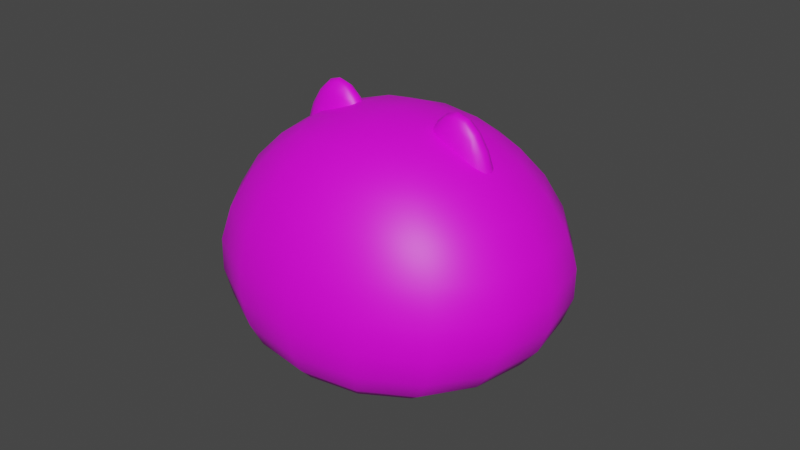 # Source: Cat_Lv1.blend  (saved by Blender 4.0.36; exported with 4.5.12 LTS)
import bpy
from mathutils import Matrix  # noqa: F401  (used for matrix-valued properties, if any)

bpy.ops.wm.read_factory_settings(use_empty=True)
scene = bpy.context.scene
scene.name = 'Scene'

# ---- collections
col_body = bpy.data.collections.new('Body'); scene.collection.children.link(col_body)
col_face = bpy.data.collections.new('Face'); scene.collection.children.link(col_face)

# ---- images (referenced by path relative to the original .blend; pixels are not part of the script)
import os
ASSET_DIR = os.environ.get("B2B_ASSET_DIR", "")  # directory of the original .blend (textures are referenced by path, not embedded)
HERE = os.path.dirname(os.path.abspath(__file__))  # packed textures are extracted next to this script under _unpacked/

def load_image(name, relpath, width, height, colorspace="sRGB"):
    """Load a texture the original file referenced (path relative to the .blend, or extracted next to this script)."""
    p = next((c for c in (os.path.join(HERE, relpath), os.path.join(ASSET_DIR, relpath)) if relpath and os.path.exists(c)), "")
    if p:
        img = bpy.data.images.load(p, check_existing=True)
        img.name = name
    else:  # same state as the original file: an image datablock whose file is absent (Cycles renders it pink)
        img = bpy.data.images.new(name, width, height)
        img.source = "FILE"
        img.filepath = "//" + (relpath or name)
    img.colorspace_settings.name = colorspace
    return img
img_character_texture_psd = load_image('Character Texture.psd', 'Cat UV.png', 1024, 1024, 'sRGB')
img_uv_grid = load_image('UV Grid', '', 1024, 1024, 'sRGB')
img_eye_texture_template_psd = load_image('Eye Texture Template.psd', 'Eye Texture Template.psd', 1024, 1024, 'sRGB')
img_mouth_texture_temnplate_psd = load_image('Mouth Texture Temnplate.psd', 'Mouth Texture Template.psd', 1024, 1024, 'sRGB')

# ---- materials (node trees are filled in below, after node groups)
mat_character = bpy.data.materials.new('Character')
mat_character.use_transparent_shadow = False
mat_character.roughness = 0.5
mat_face = bpy.data.materials.new('Face')
mat_face.use_transparent_shadow = False
mat_mouth = bpy.data.materials.new('Mouth')
mat_mouth.alpha_threshold = 0.0
mat_mouth.use_transparent_shadow = False
mat_mouth.line_color = (0.0, 0.0, 0.0, 1.0)

# ---- material node trees
mat_character.use_nodes = True; mat_character.node_tree.nodes.clear()
_N = mat_character.node_tree.nodes; _L = mat_character.node_tree.links
n0 = _N.new('ShaderNodeBsdfPrincipled'); n0.name = 'Principled BSDF'; n0.location = (-266, -383)
n0.distribution = 'GGX'
n0.subsurface_method = 'RANDOM_WALK_SKIN'
n0.inputs[3].default_value = 1.45
n0.inputs[27].default_value = (0.0, 0.0, 0.0, 1.0)
n0.inputs[28].default_value = 1.0
n1 = _N.new('ShaderNodeOutputMaterial'); n1.name = 'Material Output'; n1.location = (24, -383)
n2 = _N.new('ShaderNodeTexImage'); n2.name = 'Image Texture.001'; n2.location = (-683, -725)
n2.image = img_character_texture_psd
n3 = _N.new('ShaderNodeTexImage'); n3.name = 'Image Texture'; n3.location = (-672, -423)
n3.image = img_uv_grid
_L.new(n0.outputs[0], n1.inputs[0])
_L.new(n3.outputs[0], n0.inputs[0])
n1.is_active_output = True
mat_face.use_nodes = True; mat_face.node_tree.nodes.clear()
_N = mat_face.node_tree.nodes; _L = mat_face.node_tree.links
n0 = _N.new('ShaderNodeBsdfPrincipled'); n0.name = 'Principled BSDF'; n0.location = (10, 300)
n0.distribution = 'GGX'
n0.subsurface_method = 'RANDOM_WALK_SKIN'
n0.inputs[3].default_value = 1.45
n0.inputs[27].default_value = (0.0, 0.0, 0.0, 1.0)
n0.inputs[28].default_value = 1.0
n1 = _N.new('ShaderNodeOutputMaterial'); n1.name = 'Material Output'; n1.location = (300, 300)
n2 = _N.new('ShaderNodeTexImage'); n2.name = 'Image Texture'; n2.location = (-375, 305)
n2.image = img_eye_texture_template_psd
_L.new(n0.outputs[0], n1.inputs[0])
_L.new(n2.outputs[0], n0.inputs[0])
_L.new(n2.outputs[1], n0.inputs[4])
n1.is_active_output = True
mat_mouth.use_nodes = True; mat_mouth.node_tree.nodes.clear()
_N = mat_mouth.node_tree.nodes; _L = mat_mouth.node_tree.links
n0 = _N.new('ShaderNodeOutputMaterial'); n0.name = 'Material Output'; n0.location = (300, 300)
n1 = _N.new('ShaderNodeBsdfPrincipled'); n1.name = 'Principled BSDF'; n1.location = (10, 300)
n1.distribution = 'GGX'
n1.subsurface_method = 'RANDOM_WALK_SKIN'
n1.inputs[2].default_value = 0.4
n1.inputs[3].default_value = 1.45
n1.inputs[27].default_value = (0.0, 0.0, 0.0, 1.0)
n1.inputs[28].default_value = 1.0
n2 = _N.new('ShaderNodeTexImage'); n2.name = 'Image Texture'; n2.location = (-351, 209)
n2.image = img_mouth_texture_temnplate_psd
_L.new(n1.outputs[0], n0.inputs[0])
_L.new(n2.outputs[0], n1.inputs[0])
_L.new(n2.outputs[1], n1.inputs[4])
n0.is_active_output = True

# ---- world
world_world = bpy.data.worlds.new('World'); scene.world = world_world
world_world.use_nodes = True; world_world.node_tree.nodes.clear()
_N = world_world.node_tree.nodes; _L = world_world.node_tree.links
n0 = _N.new('ShaderNodeOutputWorld'); n0.name = 'World Output'; n0.location = (300, 300)
n1 = _N.new('ShaderNodeBackground'); n1.name = 'Background'; n1.location = (10, 300)
n1.inputs[0].default_value = (0.05088, 0.05088, 0.05088, 1.0)
_L.new(n1.outputs[0], n0.inputs[0])
n0.is_active_output = True
world_world.color = (0.05088, 0.05088, 0.05088)
world_world.use_sun_shadow = False
world_world.sun_shadow_jitter_overblur = 0.0

# ---- meshes
me_butt = bpy.data.meshes.new('Butt')
me_butt.from_pydata([(0.05, 0.25, 0.05535), (0.05, 0.25, 0.3553), (-0.25, 0.25, 0.05535), (-0.25, 0.25, 0.3553), (0.05, -0.05, 0.05535), (0.05, -0.05, 0.3553), (-0.25, -0.05, 0.3553), (-0.25, -0.05, 0.05535)], [], [(4, 0, 1, 5), (0, 2, 3, 1), (3, 6, 5, 1), (0, 4, 7, 2), (2, 7, 6, 3), (5, 6, 7, 4)])
me_butt.polygons.foreach_set('use_smooth', [True] * 6)
_uv = me_butt.uv_layers.new(name='UVMap')
_uv.uv.foreach_set('vector', [0.6203, 0.5625, 0.5469, 0.5625, 0.5469, 0.6562, 0.6203, 0.6562, 0.5469, 0.5625, 0.4531, 0.5625, 0.4531, 0.6562, 0.5469, 0.6562, 0.4531, 0.6562, 0.4531, 0.7297, 0.5469, 0.7297, 0.5469, 0.6562, 0.5469, 0.5625, 0.5469, 0.4891, 0.4531, 0.4891, 0.4531, 0.5625, 0.4531, 0.5625, 0.3797, 0.5625, 0.3797, 0.6562, 0.4531, 0.6562, 0.5469, 0.7297, 0.4531, 0.7297, 0.3797, 0.5625, 0.5469, 0.4891])
me_butt.materials.append(mat_character)
me_butt.use_remesh_fix_poles = True
me_butt.use_remesh_preserve_attributes = False
me_butt.use_paint_bone_selection = False
me_butt.use_paint_mask_vertex = True
me_butt.update()
me_butt.normals_split_custom_set([tuple(v) for v in zip(*[iter([0.5774, -0.5774, -0.5774, 0.5774, 0.5774, -0.5774, 0.5774, 0.5774, 0.5774, 0.5774, -0.5774, 0.5774, 0.5774, 0.5774, -0.5774, -0.5774, 0.5774, -0.5774, -0.5774, 0.5774, 0.5774, 0.5774, 0.5774, 0.5774, -0.5774, 0.5774, 0.5774, -0.5774, -0.5774, 0.5774, 0.5774, -0.5774, 0.5774, 0.5774, 0.5774, 0.5774, 0.5774, 0.5774, -0.5774, 0.5774, -0.5774, -0.5774, -0.5774, -0.5774, -0.5774, -0.5774, 0.5774, -0.5774, -0.5774, 0.5774, -0.5774, -0.5774, -0.5774, -0.5774, -0.5774, -0.5774, 0.5774, -0.5774, 0.5774, 0.5774, 0.5774, -0.5774, 0.5774, -0.5774, -0.5774, 0.5774, -0.5774, -0.5774, -0.5774, 0.5774, -0.5774, -0.5774])] * 3)])
me_ear = bpy.data.meshes.new('Ear')
me_ear.from_pydata([(-0.375, -0.07, 0.752), (-0.25, -0.035, 1.065), (-0.375, 0.07, 0.752), (-0.25, 0.035, 1.065), (0.0, -0.07, 0.752), (-0.125, -0.035, 1.065), (0.0, 0.07, 0.752), (-0.125, 0.035, 1.065)], [], [(0, 1, 3, 2), (2, 3, 7, 6), (6, 7, 5, 4), (4, 5, 1, 0), (2, 6, 4, 0), (7, 3, 1, 5)])
me_ear.polygons.foreach_set('use_smooth', [True] * 6)
_uv = me_ear.uv_layers.new(name='UVMap')
_uv.uv.foreach_set('vector', [0.3762, 0.3345, 0.4876, 0.3469, 0.4876, 0.3718, 0.3762, 0.3843, 0.4378, 0.4722, 0.4876, 0.3718, 0.5124, 0.3718, 0.5622, 0.4722, 0.6238, 0.3843, 0.5124, 0.3718, 0.5124, 0.3469, 0.6238, 0.3345, 0.5622, 0.2466, 0.5124, 0.3469, 0.4876, 0.3469, 0.4378, 0.2466, 0.5, 0.3594, 0.5, 0.3594, 0.5, 0.3594, 0.5, 0.3594, 0.5124, 0.3718, 0.4876, 0.3718, 0.4876, 0.3469, 0.5124, 0.3469])
me_ear.materials.append(mat_character)
me_ear.use_remesh_fix_poles = True
me_ear.use_remesh_preserve_attributes = False
me_ear.use_paint_bone_selection = False
me_ear.use_paint_mask_vertex = True
me_ear.update()
me_ear.normals_split_custom_set([tuple(v) for v in zip(*[iter([-0.6763, -0.5883, -0.4434, -0.4492, -0.5598, 0.6963, -0.4492, 0.5598, 0.6963, -0.6763, 0.5883, -0.4434, -0.6763, 0.5883, -0.4434, -0.4492, 0.5598, 0.6963, 0.4492, 0.5598, 0.6963, 0.6763, 0.5883, -0.4434, 0.6763, 0.5883, -0.4434, 0.4492, 0.5598, 0.6963, 0.4492, -0.5598, 0.6963, 0.6763, -0.5883, -0.4434, 0.6763, -0.5883, -0.4434, 0.4492, -0.5598, 0.6963, -0.4492, -0.5598, 0.6963, -0.6763, -0.5883, -0.4434, -0.6763, 0.5883, -0.4434, 0.6763, 0.5883, -0.4434, 0.6763, -0.5883, -0.4434, -0.6763, -0.5883, -0.4434, 0.4492, 0.5598, 0.6963, -0.4492, 0.5598, 0.6963, -0.4492, -0.5598, 0.6963, 0.4492, -0.5598, 0.6963])] * 3)])
me_head = bpy.data.meshes.new('Head')
me_head.from_pydata([(-0.125, -0.1875, 0.4395), (-0.25, -0.25, 1.04), (-0.125, 0.1875, 0.4395), (-0.25, 0.25, 1.04), (0.125, -0.1875, 0.4395), (0.25, -0.25, 1.04), (0.125, 0.1875, 0.4395), (0.25, 0.25, 1.04), (-0.625, -0.5, 0.627), (-0.625, 0.5, 0.627), (0.625, 0.5, 0.627), (0.625, -0.5, 0.627), (-0.375, 0.375, 0.3145), (-0.375, -0.375, 0.3145), (0.375, 0.375, 0.3145), (0.375, -0.375, 0.3145)], [], [(8, 1, 3, 9), (10, 7, 5, 11), (9, 3, 7, 10), (11, 5, 1, 8), (7, 3, 1, 5), (14, 10, 11, 15), (15, 11, 8, 13), (13, 8, 9, 12), (12, 9, 10, 14), (2, 0, 13, 12), (4, 6, 14, 15), (6, 2, 12, 14), (0, 4, 15, 13), (2, 6, 4, 0)])
me_head.polygons.foreach_set('use_smooth', [True] * 14)
_uv = me_head.uv_layers.new(name='UVMap')
_uv.uv.foreach_set('vector', [0.263, 0.6784, 0.4089, 0.7468, 0.4089, 0.929, 0.263, 0.9974, 0.737, 0.9974, 0.5911, 0.929, 0.5911, 0.7468, 0.737, 0.6784, 0.9791, 0.5322, 0.888, 0.665, 0.7057, 0.665, 0.6146, 0.5322, 0.3854, 0.5322, 0.2943, 0.665, 0.112, 0.665, 0.02087, 0.5322, 0.5911, 0.929, 0.4089, 0.929, 0.4089, 0.7468, 0.5911, 0.7468, 0.8309, 0.9746, 0.737, 0.9974, 0.737, 0.6784, 0.8309, 0.7012, 0.3626, 0.4383, 0.3854, 0.5322, 0.02087, 0.5322, 0.04365, 0.4383, 0.1691, 0.7012, 0.263, 0.6784, 0.263, 0.9974, 0.1691, 0.9746, 0.9563, 0.4383, 0.9791, 0.5322, 0.6146, 0.5322, 0.6374, 0.4383, 0.07513, 0.9062, 0.07517, 0.7695, 0.1691, 0.7012, 0.1691, 0.9746, 0.9249, 0.7695, 0.9249, 0.9062, 0.8309, 0.9746, 0.8309, 0.7012, 0.7285, 0.3662, 0.8652, 0.3662, 0.9563, 0.4383, 0.6374, 0.4383, 0.1347, 0.3663, 0.2715, 0.3662, 0.3626, 0.4383, 0.04365, 0.4383, 0.5, 0.8379, 0.5, 0.8379, 0.5, 0.8379, 0.5, 0.8379])
me_head.materials.append(mat_character)
me_head.use_remesh_fix_poles = True
me_head.use_remesh_preserve_attributes = False
me_head.use_paint_bone_selection = False
me_head.use_paint_mask_vertex = True
me_head.update()
me_head.normals_split_custom_set([tuple(v) for v in zip(*[iter([-0.7452, -0.6654, 0.04309, -0.3118, -0.4036, 0.8602, -0.3118, 0.4036, 0.8602, -0.7452, 0.6654, 0.04309, 0.7452, 0.6654, 0.04309, 0.3118, 0.4036, 0.8602, 0.3118, -0.4036, 0.8602, 0.7452, -0.6654, 0.04309, -0.7452, 0.6654, 0.04309, -0.3118, 0.4036, 0.8602, 0.3118, 0.4036, 0.8602, 0.7452, 0.6654, 0.04309, 0.7452, -0.6654, 0.04309, 0.3118, -0.4036, 0.8602, -0.3118, -0.4036, 0.8602, -0.7452, -0.6654, 0.04309, 0.3118, 0.4036, 0.8602, -0.3118, 0.4036, 0.8602, -0.3118, -0.4036, 0.8602, 0.3118, -0.4036, 0.8602, 0.2574, 0.4131, -0.8736, 0.7452, 0.6654, 0.04309, 0.7452, -0.6654, 0.04309, 0.2574, -0.4131, -0.8736, 0.2574, -0.4131, -0.8736, 0.7452, -0.6654, 0.04309, -0.7452, -0.6654, 0.04309, -0.2574, -0.4131, -0.8736, -0.2574, -0.4131, -0.8736, -0.7452, -0.6654, 0.04309, -0.7452, 0.6654, 0.04309, -0.2574, 0.4131, -0.8736, -0.2574, 0.4131, -0.8736, -0.7452, 0.6654, 0.04309, 0.7452, 0.6654, 0.04309, 0.2574, 0.4131, -0.8736, 0.1681, -0.2324, -0.958, 0.1681, 0.2323, -0.958, -0.2574, -0.4131, -0.8736, -0.2574, 0.4131, -0.8736, -0.1682, 0.2323, -0.958, -0.1681, -0.2323, -0.958, 0.2574, 0.4131, -0.8736, 0.2574, -0.4131, -0.8736, -0.1681, -0.2323, -0.958, 0.1681, -0.2324, -0.958, -0.2574, 0.4131, -0.8736, 0.2574, 0.4131, -0.8736, 0.1681, 0.2323, -0.958, -0.1682, 0.2323, -0.958, 0.2574, -0.4131, -0.8736, -0.2574, -0.4131, -0.8736, 0.1681, -0.2324, -0.958, -0.1681, -0.2323, -0.958, -0.1682, 0.2323, -0.958, 0.1681, 0.2323, -0.958])] * 3)])
me_eye_left = bpy.data.meshes.new('Eye Left')
me_eye_left.from_pydata([(0.0, -0.42, 0.53), (0.0, -0.42, 0.74), (0.21, -0.39, 0.53), (0.21, -0.39, 0.74)], [], [(0, 2, 3, 1)])
me_eye_left.polygons.foreach_set('use_smooth', [True] * 1)
_uv = me_eye_left.uv_layers.new(name='UVMap')
_uv.uv.foreach_set('vector', [0.9955, 0.032, -0.004286, 0.032, -0.004286, 1.023, 0.9955, 1.023])
me_eye_left.materials.append(mat_face)
me_eye_left.use_remesh_fix_poles = True
me_eye_left.use_remesh_preserve_attributes = False
me_eye_left.use_paint_bone_selection = False
me_eye_left.use_paint_mask_vertex = True
me_eye_left.update()
me_eye_left.normals_split_custom_set([tuple(v) for v in zip(*[iter([0.04221, -0.9942, -0.09883, 0.1409, -0.9791, -0.1468, 0.1414, -0.9899, 0.0, 0.1414, -0.9899, 0.0])] * 3)])
me_eye_right = bpy.data.meshes.new('Eye Right')
me_eye_right.from_pydata([(0.0, -0.42, 0.53), (0.0, -0.42, 0.74), (-0.21, -0.39, 0.53), (-0.21, -0.39, 0.74)], [], [(0, 1, 3, 2)])
me_eye_right.polygons.foreach_set('use_smooth', [True] * 1)
_uv = me_eye_right.uv_layers.new(name='UVMap')
_uv.uv.foreach_set('vector', [0.9999, 0.02761, 0.9999, 1.019, 9.954e-05, 1.019, 9.964e-05, 0.02761])
me_eye_right.materials.append(mat_face)
me_eye_right.use_remesh_fix_poles = True
me_eye_right.use_remesh_preserve_attributes = False
me_eye_right.use_paint_bone_selection = False
me_eye_right.use_paint_mask_vertex = True
me_eye_right.update()
me_eye_right.normals_split_custom_set([tuple(v) for v in zip(*[iter([-0.04219, -0.9942, -0.09882, -0.1414, -0.9899, 0.0, -0.1414, -0.9899, 0.0, -0.1409, -0.9791, -0.1468])] * 3)])
me_mouth = bpy.data.meshes.new('Mouth')
me_mouth.from_pydata([(-0.11, -0.42, 0.46), (-0.11, -0.42, 0.67), (0.11, -0.42, 0.46), (0.11, -0.42, 0.67)], [], [(0, 2, 3, 1)])
me_mouth.polygons.foreach_set('use_smooth', [True] * 1)
_uv = me_mouth.uv_layers.new(name='UVMap')
_uv.uv.foreach_set('vector', [0.0001001, 0.02761, 0.9999, 0.02761, 0.9999, 1.027, 9.984e-05, 1.027])
me_mouth.materials.append(mat_mouth)
me_mouth.use_remesh_fix_poles = True
me_mouth.use_remesh_preserve_attributes = False
me_mouth.use_paint_bone_selection = False
me_mouth.use_paint_mask_vertex = True
me_mouth.update()
me_mouth.normals_split_custom_set([tuple(v) for v in zip(*[iter([-0.07814, -0.9762, -0.2022, 0.00107, -0.9892, -0.1468, 0.0, -1.0, 0.0, -0.08253, -0.996, -0.03481])] * 3)])
arm_armature = bpy.data.armatures.new('Armature')  # bones are not reproduced

# ---- objects
ob_butt = bpy.data.objects.new('Butt', me_butt)
ob_ear = bpy.data.objects.new('Ear', me_ear)
ob_head = bpy.data.objects.new('Head', me_head)
ob_armature = bpy.data.objects.new('Armature', arm_armature)
ob_eye_left = bpy.data.objects.new('Eye Left', me_eye_left)
ob_eye_right = bpy.data.objects.new('Eye Right', me_eye_right)
ob_mouth = bpy.data.objects.new('Mouth', me_mouth)

# ---- transforms, parenting, visibility, modifiers, constraints
ob_butt.parent = ob_armature
ob_butt.location = (0.0, 0.24, -0.02428)
ob_butt.scale = (0.8, 0.8, 0.8)
ob_butt.color = (0.8, 0.8, 0.8, 1.0)
_vg = ob_butt.vertex_groups.new(name='Bone Hip')
_vg.add([4, 5, 6, 7], 1.0, 'REPLACE')
_vg = ob_butt.vertex_groups.new(name='Bone Butt Left')
_vg = ob_butt.vertex_groups.new(name='Bone Butt Right')
_vg.add([0, 1, 2, 3], 1.0, 'REPLACE')
_m = ob_butt.modifiers.new('Subdivision', 'SUBSURF')
_m.levels = 2
_m = ob_butt.modifiers.new('Mirror', 'MIRROR')
_m = ob_butt.modifiers.new('Armature', 'ARMATURE')
_m.object = ob_armature
ob_ear.parent = ob_armature
ob_ear.location = (0.0, 0.0, -0.3016)
ob_ear.scale = (0.8, 0.8, 0.8)
ob_ear.color = (0.8, 0.8, 0.8, 1.0)
_vg = ob_ear.vertex_groups.new(name='Bone Head')
_vg.add([0, 1, 2, 3, 4, 5, 6, 7], 1.0, 'REPLACE')
_m = ob_ear.modifiers.new('Subdivision', 'SUBSURF')
_m.levels = 2
_m = ob_ear.modifiers.new('Mirror', 'MIRROR')
_m = ob_ear.modifiers.new('Armature', 'ARMATURE')
_m.object = ob_armature
ob_head.parent = ob_armature
ob_head.location = (0.0, 0.0, -0.3016)
ob_head.scale = (0.8, 0.8, 0.8)
ob_head.color = (0.8, 0.8, 0.8, 1.0)
_vg = ob_head.vertex_groups.new(name='Bone Head')
_vg.add([0, 1, 2, 3, 4, 5, 6, 7, 8, 9, 10, 11, 12, 13, 14, 15], 1.0, 'REPLACE')
_m = ob_head.modifiers.new('Subdivision', 'SUBSURF')
_m.levels = 2
_m = ob_head.modifiers.new('Armature', 'ARMATURE')
_m.object = ob_armature
ob_armature.location = (0.0, 0.0, 0.0)
ob_eye_left.parent = ob_armature
ob_eye_left.location = (0.0, 0.0, -0.3016)
ob_eye_left.scale = (0.8, 0.8, 0.8)
ob_eye_left.color = (0.8, 0.8, 0.8, 1.0)
ob_eye_left.hide_render = True
_vg = ob_eye_left.vertex_groups.new(name='Bone Head')
_vg.add([0, 1, 2, 3], 1.0, 'REPLACE')
_m = ob_eye_left.modifiers.new('Armature', 'ARMATURE')
_m.object = ob_armature
ob_eye_right.parent = ob_armature
ob_eye_right.location = (0.0, 0.0, -0.3016)
ob_eye_right.scale = (0.8, 0.8, 0.8)
ob_eye_right.color = (0.8, 0.8, 0.8, 1.0)
ob_eye_right.hide_render = True
_vg = ob_eye_right.vertex_groups.new(name='Bone Head')
_vg.add([0, 1, 2, 3], 1.0, 'REPLACE')
_m = ob_eye_right.modifiers.new('Armature', 'ARMATURE')
_m.object = ob_armature
ob_mouth.parent = ob_armature
ob_mouth.location = (0.0, 0.0, -0.3016)
ob_mouth.scale = (0.8, 0.8, 0.8)
ob_mouth.color = (0.8, 0.8, 0.8, 1.0)
ob_mouth.hide_render = True
_vg = ob_mouth.vertex_groups.new(name='Bone Head')
_vg.add([0, 1, 2, 3], 1.0, 'REPLACE')
_m = ob_mouth.modifiers.new('Armature', 'ARMATURE')
_m.object = ob_armature

# ---- collection membership
col_body.objects.link(ob_butt)
col_body.objects.link(ob_ear)
col_body.objects.link(ob_head)
col_body.objects.link(ob_armature)
col_face.objects.link(ob_eye_left)
col_face.objects.link(ob_eye_right)
col_face.objects.link(ob_mouth)

# ---- scene / render settings (as saved in the file)
scene.frame_start = 1; scene.frame_end = 250; scene.frame_set(187)
scene.render.engine = 'BLENDER_EEVEE_NEXT'
scene.cycles.sampling_pattern = 'TABULATED_SOBOL'
scene.cycles.use_light_tree = False
scene.view_settings.view_transform = 'Filmic'
bpy.context.view_layer.update()

# ---- added for rendering (the .blend has no active camera and no usable light): camera, sun
cam_auto = bpy.data.cameras.new('AutoCamera')
cam_auto.lens = 50.0
cam_auto.sensor_width = 36.0
cam_auto.clip_end = 1000.0
ob_auto_camera = bpy.data.objects.new('AutoCamera', cam_auto)
scene.collection.objects.link(ob_auto_camera)
ob_auto_camera.location = (1.31174, -1.56371, 1.28939)
ob_auto_camera.rotation_euler = (1.09748, -7.21219e-08, 0.694738)
scene.camera = ob_auto_camera
light_auto_sun = bpy.data.lights.new('AutoSun', 'SUN')
light_auto_sun.energy = 3.0
light_auto_sun.angle = 0.0523599
ob_auto_sun = bpy.data.objects.new('AutoSun', light_auto_sun)
scene.collection.objects.link(ob_auto_sun)
ob_auto_sun.rotation_euler = (0.872665, 0.174533, 0.523599)
bpy.context.view_layer.update()
